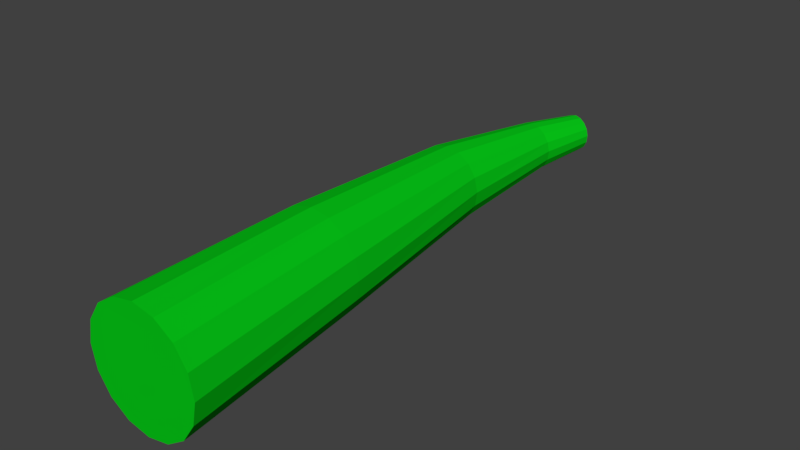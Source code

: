 # Source: corn1.blend  (saved by Blender 2.79.0; exported with 4.5.12 LTS)
import bpy
from mathutils import Matrix  # noqa: F401  (used for matrix-valued properties, if any)

bpy.ops.wm.read_factory_settings(use_empty=True)
scene = bpy.context.scene
scene.name = 'Scene'

# ---- collections
col_collection_1 = bpy.data.collections.new('Collection 1'); scene.collection.children.link(col_collection_1)

# ---- materials (node trees are filled in below, after node groups)
mat_material = bpy.data.materials.new('Material')
mat_material.alpha_threshold = 0.0
mat_material.use_transparent_shadow = False
mat_material.diffuse_color = (0.002125, 0.5841, 0.009134, 1.0)
mat_material.roughness = 0.5

# ---- material node trees

# ---- world
world_world = bpy.data.worlds.new('World'); scene.world = world_world
world_world.color = (0.05088, 0.05088, 0.05088)
world_world.use_sun_shadow = False
world_world.sun_shadow_jitter_overblur = 0.0
world_world.cycles.sampling_method = 'MANUAL'

# ---- meshes
me_cylinder = bpy.data.meshes.new('Cylinder')
me_cylinder.from_pydata([(-0.002757, 1.126, 0.03162), (-6.381e-09, 0.1254, 0.09999), (0.009001, 1.122, 0.03026), (0.03826, 0.1255, 0.09237), (0.01939, 1.119, 0.02429), (0.07069, 0.1256, 0.07069), (0.02683, 1.117, 0.01463), (0.09235, 0.1256, 0.03825), (0.03018, 1.116, 0.002737), (0.09995, 0.1257, 9.876e-08), (0.02894, 1.116, -0.009572), (0.09235, 0.1256, -0.03825), (0.02329, 1.118, -0.02042), (0.07069, 0.1256, -0.07069), (0.0141, 1.121, -0.02817), (0.03826, 0.1255, -0.09237), (0.002757, 1.125, -0.03162), (1.282e-08, 0.1254, -0.09999), (-0.009001, 1.129, -0.03026), (-0.03827, 0.1253, -0.09239), (-0.01939, 1.132, -0.02429), (-0.07071, 0.1253, -0.07071), (-0.02683, 1.134, -0.01463), (-0.09239, 0.1253, -0.03827), (-0.03018, 1.135, -0.002737), (-0.1, 0.1253, -2.066e-08), (-0.02894, 1.134, 0.009572), (-0.09239, 0.1253, 0.03827), (-0.02329, 1.132, 0.02042), (-0.07071, 0.1253, 0.07071), (-0.0141, 1.129, 0.02817), (-0.03827, 0.1253, 0.09238), (-0.02984, 1.023, 0.0411), (-0.05011, 0.8011, 0.06422), (-0.02863, 0.4596, 0.08861), (0.004998, 0.4601, 0.08215), (-0.02515, 0.7995, 0.0601), (-0.01389, 1.019, 0.039), (0.03356, 0.4605, 0.06325), (-0.0037, 0.7977, 0.04685), (3.801e-05, 1.016, 0.03083), (0.05294, 0.4603, 0.03486), (0.01115, 0.7963, 0.02647), (0.009888, 1.014, 0.01786), (0.06003, 0.4606, 0.001189), (0.01718, 0.796, 0.001965), (0.01421, 1.013, 0.002042), (0.05405, 0.4602, -0.0327), (0.01361, 0.7962, -0.02302), (0.01236, 1.013, -0.01426), (0.03557, 0.4604, -0.06171), (0.0008864, 0.7973, -0.04482), (0.004619, 1.015, -0.02863), (0.007615, 0.4598, -0.08155), (-0.01917, 0.799, -0.06016), (-0.007894, 1.019, -0.03889), (-0.02586, 0.4594, -0.08905), (-0.04364, 0.8006, -0.06674), (-0.02332, 1.022, -0.04346), (-0.05964, 0.4582, -0.08311), (-0.06893, 0.8019, -0.06341), (-0.03935, 1.026, -0.04161), (-0.08864, 0.4566, -0.06445), (-0.09121, 0.8027, -0.05049), (-0.0535, 1.029, -0.03356), (-0.1083, 0.4544, -0.0358), (-0.1069, 0.8027, -0.02981), (-0.06359, 1.032, -0.0205), (-0.1155, 0.4523, -0.001458), (-0.1134, 0.8025, -0.004481), (-0.06803, 1.033, -0.004454), (-0.1093, 0.4546, 0.03301), (-0.1094, 0.803, 0.02133), (-0.0661, 1.032, 0.0121), (-0.09053, 0.4568, 0.06216), (-0.09576, 0.8032, 0.04339), (-0.05813, 1.03, 0.02658), (-0.06216, 0.4585, 0.08165), (-0.0749, 0.8025, 0.0584), (-0.04538, 1.027, 0.03675)], [], [(34, 1, 3, 35), (35, 3, 5, 38), (38, 5, 7, 41), (41, 7, 9, 44), (44, 9, 11, 47), (47, 11, 13, 50), (50, 13, 15, 53), (53, 15, 17, 56), (56, 17, 19, 59), (59, 19, 21, 62), (62, 21, 23, 65), (65, 23, 25, 68), (68, 25, 27, 71), (71, 27, 29, 74), (3, 1, 31, 29, 27, 25, 23, 21, 19, 17, 15, 13, 11, 9, 7, 5), (74, 29, 31, 77), (77, 31, 1, 34), (0, 2, 4, 6, 8, 10, 12, 14, 16, 18, 20, 22, 24, 26, 28, 30), (30, 79, 32, 0), (79, 78, 33, 32), (78, 77, 34, 33), (28, 76, 79, 30), (76, 75, 78, 79), (75, 74, 77, 78), (26, 73, 76, 28), (73, 72, 75, 76), (72, 71, 74, 75), (24, 70, 73, 26), (70, 69, 72, 73), (69, 68, 71, 72), (22, 67, 70, 24), (67, 66, 69, 70), (66, 65, 68, 69), (20, 64, 67, 22), (64, 63, 66, 67), (63, 62, 65, 66), (18, 61, 64, 20), (61, 60, 63, 64), (60, 59, 62, 63), (16, 58, 61, 18), (58, 57, 60, 61), (57, 56, 59, 60), (14, 55, 58, 16), (55, 54, 57, 58), (54, 53, 56, 57), (12, 52, 55, 14), (52, 51, 54, 55), (51, 50, 53, 54), (10, 49, 52, 12), (49, 48, 51, 52), (48, 47, 50, 51), (8, 46, 49, 10), (46, 45, 48, 49), (45, 44, 47, 48), (6, 43, 46, 8), (43, 42, 45, 46), (42, 41, 44, 45), (4, 40, 43, 6), (40, 39, 42, 43), (39, 38, 41, 42), (2, 37, 40, 4), (37, 36, 39, 40), (36, 35, 38, 39), (0, 32, 37, 2), (32, 33, 36, 37), (33, 34, 35, 36)])
me_cylinder.materials.append(mat_material)
me_cylinder.use_remesh_preserve_volume = False
me_cylinder.use_remesh_preserve_attributes = False
me_cylinder.use_mirror_vertex_groups = False
me_cylinder.update()

# ---- objects
ob_cylinder = bpy.data.objects.new('Cylinder', me_cylinder)

# ---- transforms, parenting, visibility, modifiers, constraints
ob_cylinder.location = (0.0, 0.0, 0.0)
ob_cylinder.lineart.crease_threshold = 0.0

# ---- collection membership
col_collection_1.objects.link(ob_cylinder)

# ---- scene / render settings (as saved in the file)
scene.frame_start = 1; scene.frame_end = 250; scene.frame_set(113)
scene.render.engine = 'BLENDER_EEVEE_NEXT'
scene.render.resolution_percentage = 50
scene.render.dither_intensity = 0.0
scene.cycles.use_denoising = False
scene.cycles.samples = 128
scene.cycles.sampling_pattern = 'TABULATED_SOBOL'
scene.cycles.use_adaptive_sampling = False
scene.cycles.use_light_tree = False
scene.cycles.blur_glossy = 0.0
scene.cycles.sample_clamp_indirect = 0.0
scene.view_settings.view_transform = 'Standard'
bpy.context.view_layer.update()

# ---- added for rendering (the .blend has no active camera and no usable light): camera, sun
cam_auto = bpy.data.cameras.new('AutoCamera')
cam_auto.lens = 50.0
cam_auto.sensor_width = 36.0
cam_auto.clip_end = 1000.0
ob_auto_camera = bpy.data.objects.new('AutoCamera', cam_auto)
scene.collection.objects.link(ob_auto_camera)
ob_auto_camera.location = (0.964981, -0.53735, 0.77822)
ob_auto_camera.rotation_euler = (1.09748, -7.21219e-08, 0.694738)
scene.camera = ob_auto_camera
light_auto_sun = bpy.data.lights.new('AutoSun', 'SUN')
light_auto_sun.energy = 3.0
light_auto_sun.angle = 0.0523599
ob_auto_sun = bpy.data.objects.new('AutoSun', light_auto_sun)
scene.collection.objects.link(ob_auto_sun)
ob_auto_sun.rotation_euler = (0.872665, 0.174533, 0.523599)
bpy.context.view_layer.update()
